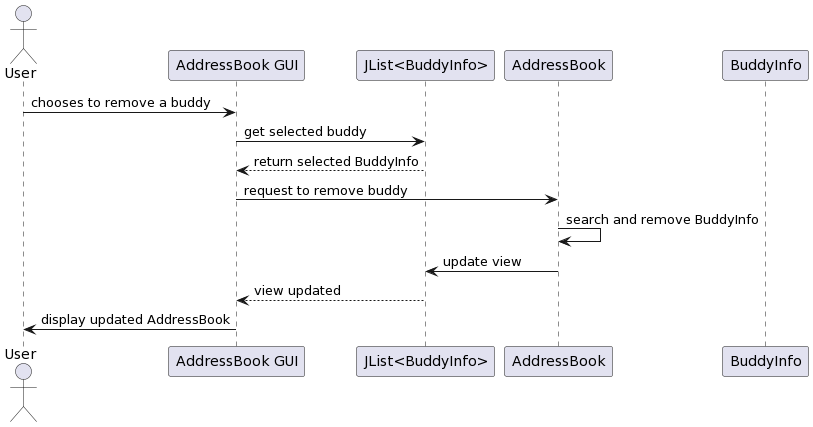

The diagram above was rendered by PlantUML. Its source (embedded in the PNG):
@startuml
actor User
participant "AddressBook GUI" as GUI
participant "JList<BuddyInfo>" as List
participant AddressBook
participant BuddyInfo

User -> GUI: chooses to remove a buddy
GUI -> List: get selected buddy
List --> GUI: return selected BuddyInfo
GUI -> AddressBook: request to remove buddy
AddressBook -> AddressBook: search and remove BuddyInfo
AddressBook -> List: update view
List --> GUI: view updated
GUI -> User: display updated AddressBook
@enduml